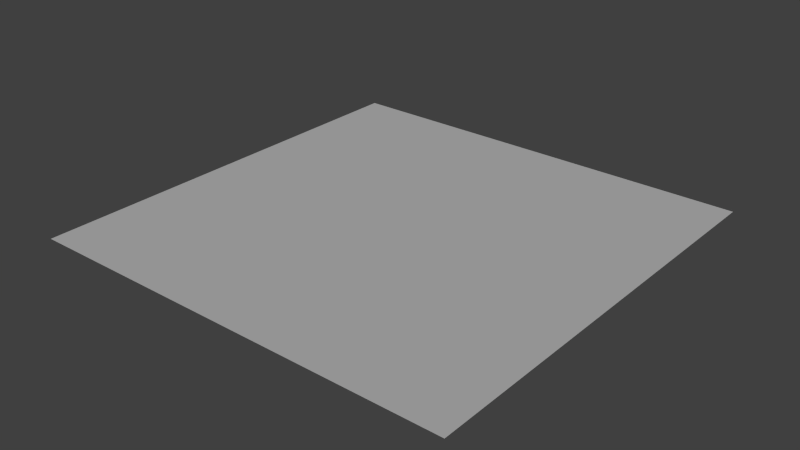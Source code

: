 # Source: ground.blend  (saved by Blender 2.72.0; exported with 4.5.12 LTS)
import bpy
from mathutils import Matrix  # noqa: F401  (used for matrix-valued properties, if any)

bpy.ops.wm.read_factory_settings(use_empty=True)
scene = bpy.context.scene
scene.name = 'Scene'

# ---- collections
col_collection_1 = bpy.data.collections.new('Collection 1'); scene.collection.children.link(col_collection_1)

# ---- materials (node trees are filled in below, after node groups)
mat_material_001 = bpy.data.materials.new('Material.001')
mat_material_001.alpha_threshold = 0.0
mat_material_001.use_transparent_shadow = False
mat_material_001.roughness = 0.5
mat_material_001.specular_intensity = 0.0

# ---- material node trees

# ---- world
world_world = bpy.data.worlds.new('World'); scene.world = world_world
world_world.color = (0.05088, 0.05088, 0.05088)
world_world.use_sun_shadow = False
world_world.sun_shadow_jitter_overblur = 0.0
world_world.cycles.sampling_method = 'MANUAL'
world_world.cycles.sample_map_resolution = 256

# ---- lights
light_sun = bpy.data.lights.new('Sun', 'SUN')
light_sun.transmission_factor = 0.0
light_sun.angle = 0.1993
light_sun.energy = 1.0
light_sun.shadow_buffer_clip_start = 0.5
light_sun.shadow_soft_size = 0.1
light_sun.shadow_cascade_max_distance = 1000.0
light_sun.cycles.use_multiple_importance_sampling = False

# ---- meshes
me_plane = bpy.data.meshes.new('Plane')
me_plane.from_pydata([(-0.0208, -0.1261, 0.0), (0.0208, -0.1261, 0.0), (-0.0208, 0.1261, 0.0), (0.0208, 0.1261, 0.0)], [], [(0, 1, 3, 2)])
_uv = me_plane.uv_layers.new(name='UVMap')
_uv.uv.foreach_set('vector', [0.0, 0.0, 1.0, 0.0, 1.0, 1.0, 0.0, 1.0])
me_plane.materials.append(mat_material_001)
me_plane.use_remesh_preserve_volume = False
me_plane.use_remesh_preserve_attributes = False
me_plane.use_mirror_vertex_groups = False
me_plane.update()

# ---- objects
ob_sun = bpy.data.objects.new('Sun', light_sun)
ob_plane = bpy.data.objects.new('Plane', me_plane)

# ---- transforms, parenting, visibility, modifiers, constraints
ob_sun.location = (0.0, 0.0, 0.0)
ob_sun.lineart.crease_threshold = 0.0
ob_plane.location = (0.0, 0.0, 0.0)
ob_plane.scale = (390.9, 63.96, 0.5321)
ob_plane.lineart.crease_threshold = 0.0

# ---- collection membership
col_collection_1.objects.link(ob_sun)
col_collection_1.objects.link(ob_plane)

# ---- scene / render settings (as saved in the file)
scene.frame_start = 1; scene.frame_end = 250; scene.frame_set(1)
scene.render.engine = 'BLENDER_EEVEE_NEXT'
scene.render.resolution_percentage = 50
scene.render.dither_intensity = 0.0
scene.cycles.use_denoising = False
scene.cycles.samples = 10
scene.cycles.sampling_pattern = 'TABULATED_SOBOL'
scene.cycles.light_sampling_threshold = 0.0
scene.cycles.use_adaptive_sampling = False
scene.cycles.use_light_tree = False
scene.cycles.blur_glossy = 0.0
scene.cycles.pixel_filter_type = 'GAUSSIAN'
scene.cycles.sample_clamp_indirect = 0.0
scene.view_settings.view_transform = 'Standard'
bpy.context.view_layer.update()

# ---- added for rendering (the .blend has no active camera): camera
cam_auto = bpy.data.cameras.new('AutoCamera')
cam_auto.lens = 50.0
cam_auto.sensor_width = 36.0
cam_auto.clip_end = 1000.0
ob_auto_camera = bpy.data.objects.new('AutoCamera', cam_auto)
scene.collection.objects.link(ob_auto_camera)
ob_auto_camera.location = (21.188, -25.4256, 16.9504)
ob_auto_camera.rotation_euler = (1.09748, -7.21219e-08, 0.694738)
scene.camera = ob_auto_camera
bpy.context.view_layer.update()
